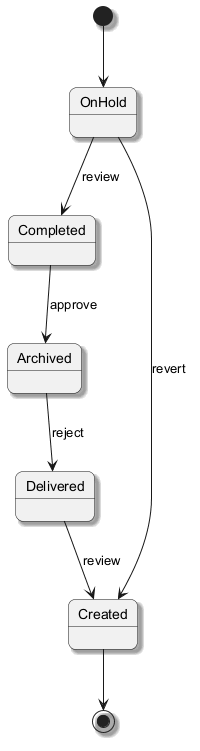

The diagram above was rendered by PlantUML. Its source (embedded in the PNG):
@startuml
skinparam backgroundColor #FFFFFF
skinparam roundCorner 15
skinparam shadowing true
[*] --> OnHold
OnHold --> Completed : review
Completed --> Archived : approve
Archived --> Delivered : reject
Delivered --> Created : review
OnHold --> Created : revert
Created --> [*]
@enduml